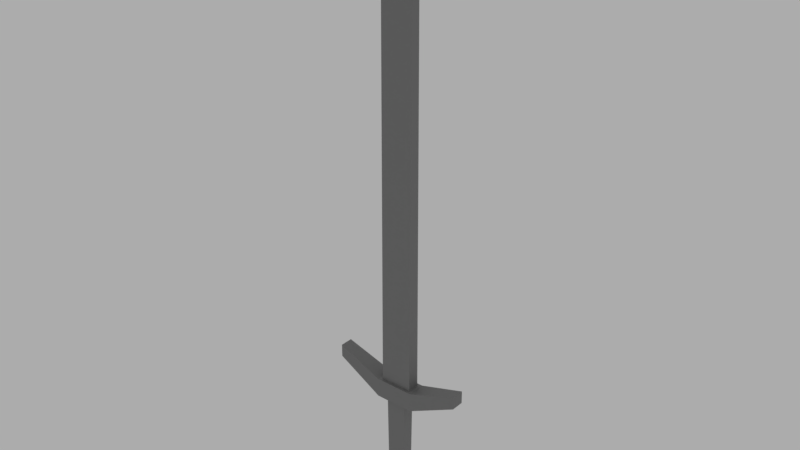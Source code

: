 # Source: Sword.blend  (saved by Blender 2.83.18; exported with 4.5.12 LTS)
import bpy
from mathutils import Matrix  # noqa: F401  (used for matrix-valued properties, if any)

bpy.ops.wm.read_factory_settings(use_empty=True)
scene = bpy.context.scene
scene.name = 'Scene'

# ---- materials (node trees are filled in below, after node groups)
mat_iron = bpy.data.materials.new('Iron')

# ---- material node trees
mat_iron.use_nodes = True; mat_iron.node_tree.nodes.clear()
_N = mat_iron.node_tree.nodes; _L = mat_iron.node_tree.links
n0 = _N.new('ShaderNodeBsdfPrincipled'); n0.name = 'Principled BSDF'; n0.location = (10, 300)
n0.distribution = 'GGX'
n0.subsurface_method = 'BURLEY'
n0.inputs[0].default_value = (0.2609, 0.2609, 0.2609, 1.0)
n0.inputs[1].default_value = 0.411
n0.inputs[2].default_value = 0.684
n0.inputs[3].default_value = 1.45
n0.inputs[13].default_value = 0.3344
n0.inputs[27].default_value = (0.0, 0.0, 0.0, 1.0)
n0.inputs[28].default_value = 1.0
n1 = _N.new('ShaderNodeOutputMaterial'); n1.name = 'Material Output'; n1.location = (300, 300)
_L.new(n0.outputs[0], n1.inputs[0])
n1.is_active_output = True

# ---- world
world_world = bpy.data.worlds.new('World'); scene.world = world_world
world_world.color = (0.4134, 0.4134, 0.4134)
world_world.use_sun_shadow = False
world_world.sun_shadow_jitter_overblur = 0.0

# ---- meshes
me_cube_004 = bpy.data.meshes.new('Cube.004')
me_cube_004.from_pydata([(0.03387, -0.01269, 0.1347), (0.02124, -0.008896, -0.1055), (0.03387, 0.01267, 0.1347), (0.02124, 0.008896, -0.1055), (0.02124, 0.01267, 0.09405), (0.02124, -0.01269, 0.09405), (0.04082, -0.0191, 0.1347), (0.04082, 0.01908, 0.1347), (0.04082, 0.01908, 0.09405), (0.04082, -0.0191, 0.09405), (0.1425, -0.01357, 0.1701), (0.1425, 0.01355, 0.1701), (0.1425, 0.01355, 0.1433), (0.1425, -0.01357, 0.1433), (0.03387, -0.008896, 1.052), (0.03387, 0.008896, 1.052), (0.01533, -0.006418, -0.1282), (0.01533, 0.006418, -0.1282), (-0.03387, -0.01269, 0.1347), (-0.02124, -0.008896, -0.1055), (-0.03387, 0.01267, 0.1347), (-0.02124, 0.008896, -0.1055), (-0.02124, 0.01267, 0.09405), (-0.02124, -0.01269, 0.09405), (-0.04082, -0.0191, 0.1347), (-0.04082, 0.01908, 0.1347), (-0.04082, 0.01908, 0.09405), (-0.04082, -0.0191, 0.09405), (-0.1425, -0.01357, 0.1701), (-0.1425, 0.01355, 0.1701), (-0.1425, 0.01355, 0.1433), (-0.1425, -0.01357, 0.1433), (-0.03387, -0.008896, 1.052), (-0.03387, 0.008896, 1.052), (-0.01533, -0.006418, -0.1282), (-0.01533, 0.006418, -0.1282), (0.0, -0.01269, 0.1347), (0.0, -0.008896, -0.1055), (0.0, 0.01267, 0.1347), (0.0, 0.008896, -0.1055), (0.0, 0.01267, 0.09405), (0.0, -0.01269, 0.09405), (0.0, -0.0191, 0.1347), (0.0, 0.01908, 0.1347), (0.0, 0.01908, 0.09405), (0.0, -0.0191, 0.09405), (0.0, -0.008896, 1.099), (0.0, 0.008896, 1.099), (0.0, -0.006418, -0.1282), (0.0, 0.006418, -0.1282)], [], [(38, 47, 15, 2), (5, 4, 8, 9), (40, 44, 8, 4), (36, 42, 6, 0), (3, 4, 5, 1), (39, 21, 22, 40), (43, 25, 20, 38), (8, 7, 11, 12), (45, 9, 6, 42), (2, 0, 6, 7), (37, 1, 5, 41), (44, 26, 25, 43), (12, 11, 10, 13), (6, 9, 13, 10), (7, 6, 10, 11), (9, 8, 12, 13), (47, 33, 32, 46), (46, 32, 18, 36), (0, 2, 15, 14), (49, 35, 21, 39), (3, 1, 16, 17), (37, 48, 16, 1), (48, 49, 17, 16), (23, 27, 26, 22), (21, 19, 23, 22), (26, 30, 29, 25), (20, 25, 24, 18), (30, 31, 28, 29), (24, 28, 31, 27), (25, 29, 28, 24), (27, 31, 30, 26), (18, 32, 33, 20), (21, 35, 34, 19), (45, 27, 23, 41), (9, 45, 41, 5), (34, 35, 49, 48), (19, 34, 48, 37), (17, 49, 39, 3), (14, 46, 36, 0), (15, 47, 46, 14), (8, 44, 43, 7), (19, 37, 41, 23), (27, 45, 42, 24), (7, 43, 38, 2), (3, 39, 40, 4), (18, 24, 42, 36), (22, 26, 44, 40), (20, 33, 47, 38)])
_uv = me_cube_004.uv_layers.new(name='UVMap')
_uv.uv.foreach_set('vector', [0.0, 0.0, 0.0, 0.0, 0.0, 0.0, 0.0, 0.0, 0.6667, 0.75, 0.8333, 0.75, 0.8333, 0.75, 0.6667, 0.75, 0.5, 0.75, 0.5, 0.75, 0.5, 0.75, 0.5, 0.75, 0.0, 0.0, 0.0, 0.0, 0.0, 0.0, 0.0, 0.0, 0.8333, 0.5, 0.8333, 0.75, 0.6667, 0.75, 0.6667, 0.5, 0.5, 0.5, 0.5, 0.5, 0.5, 0.75, 0.5, 0.75, 0.0, 0.0, 0.0, 0.0, 0.0, 0.0, 0.0, 0.0, 0.5, 0.75, 0.5, 1.0, 0.5, 1.0, 0.5, 0.75, 1.0, 0.75, 1.0, 0.75, 1.0, 1.0, 1.0, 1.0, 0.0, 0.0, 0.0, 0.0, 0.0, 0.0, 0.0, 0.0, 1.0, 0.5, 1.0, 0.5, 1.0, 0.75, 1.0, 0.75, 0.5, 0.75, 0.5, 0.75, 0.5, 1.0, 0.5, 1.0, 0.8333, 0.75, 0.8333, 1.0, 0.6667, 1.0, 0.6667, 0.75, 1.0, 1.0, 1.0, 0.75, 1.0, 0.75, 1.0, 1.0, 0.0, 0.0, 0.0, 0.0, 0.0, 0.0, 0.0, 0.0, 0.6667, 0.75, 0.8333, 0.75, 0.8333, 0.75, 0.6667, 0.75, 0.0, 0.0, 0.0, 0.0, 0.0, 0.0, 0.0, 0.0, 0.0, 0.0, 0.0, 0.0, 0.0, 0.0, 0.0, 0.0, 0.0, 0.0, 0.0, 0.0, 0.0, 0.0, 0.0, 0.0, 0.5, 0.5, 0.5, 0.5, 0.5, 0.5, 0.5, 0.5, 0.8333, 0.5, 0.6667, 0.5, 0.6667, 0.5, 0.8333, 0.5, 1.0, 0.5, 1.0, 0.5, 1.0, 0.5, 1.0, 0.5, 0.6667, 0.5, 0.8333, 0.5, 0.8333, 0.5, 0.6667, 0.5, 0.6667, 0.75, 0.6667, 0.75, 0.8333, 0.75, 0.8333, 0.75, 0.8333, 0.5, 0.6667, 0.5, 0.6667, 0.75, 0.8333, 0.75, 0.5, 0.75, 0.5, 0.75, 0.5, 1.0, 0.5, 1.0, 0.0, 0.0, 0.0, 0.0, 0.0, 0.0, 0.0, 0.0, 0.8333, 0.75, 0.6667, 0.75, 0.6667, 1.0, 0.8333, 1.0, 1.0, 1.0, 1.0, 1.0, 1.0, 0.75, 1.0, 0.75, 0.0, 0.0, 0.0, 0.0, 0.0, 0.0, 0.0, 0.0, 0.6667, 0.75, 0.6667, 0.75, 0.8333, 0.75, 0.8333, 0.75, 0.0, 0.0, 0.0, 0.0, 0.0, 0.0, 0.0, 0.0, 0.8333, 0.5, 0.8333, 0.5, 0.6667, 0.5, 0.6667, 0.5, 1.0, 0.75, 1.0, 0.75, 1.0, 0.75, 1.0, 0.75, 1.0, 0.75, 1.0, 0.75, 1.0, 0.75, 1.0, 0.75, 0.6667, 0.5, 0.8333, 0.5, 0.8333, 0.5, 0.6667, 0.5, 1.0, 0.5, 1.0, 0.5, 1.0, 0.5, 1.0, 0.5, 0.5, 0.5, 0.5, 0.5, 0.5, 0.5, 0.5, 0.5, 0.0, 0.0, 0.0, 0.0, 0.0, 0.0, 0.0, 0.0, 0.0, 0.0, 0.0, 0.0, 0.0, 0.0, 0.0, 0.0, 0.5, 0.75, 0.5, 0.75, 0.5, 1.0, 0.5, 1.0, 1.0, 0.5, 1.0, 0.5, 1.0, 0.75, 1.0, 0.75, 1.0, 0.75, 1.0, 0.75, 1.0, 1.0, 1.0, 1.0, 0.0, 0.0, 0.0, 0.0, 0.0, 0.0, 0.0, 0.0, 0.5, 0.5, 0.5, 0.5, 0.5, 0.75, 0.5, 0.75, 0.0, 0.0, 0.0, 0.0, 0.0, 0.0, 0.0, 0.0, 0.5, 0.75, 0.5, 0.75, 0.5, 0.75, 0.5, 0.75, 0.0, 0.0, 0.0, 0.0, 0.0, 0.0, 0.0, 0.0])
me_cube_004.materials.append(mat_iron)
me_cube_004.use_remesh_fix_poles = True
me_cube_004.use_remesh_preserve_attributes = False
me_cube_004.use_mirror_vertex_groups = False
me_cube_004.update()

# ---- objects
ob_sword = bpy.data.objects.new('Sword', me_cube_004)

# ---- transforms, parenting, visibility, modifiers, constraints
ob_sword.location = (0.0, 0.0, 0.0)
ob_sword.lineart.crease_threshold = 0.0

# ---- collection membership
scene.collection.objects.link(ob_sword)

# ---- scene / render settings (as saved in the file)
scene.frame_start = 0; scene.frame_end = 24; scene.frame_set(0)
scene.render.engine = 'CYCLES'
scene.render.resolution_percentage = 50
scene.render.fps = 30
scene.render.dither_intensity = 0.0
scene.cycles.use_denoising = False
scene.cycles.samples = 128
scene.cycles.sampling_pattern = 'TABULATED_SOBOL'
scene.cycles.use_adaptive_sampling = False
scene.cycles.use_light_tree = False
scene.view_settings.view_transform = 'Standard'
bpy.context.view_layer.update()

# ---- added for rendering (the .blend has no active camera): camera
cam_auto = bpy.data.cameras.new('AutoCamera')
cam_auto.lens = 50.0
cam_auto.sensor_width = 36.0
cam_auto.clip_end = 1000.0
ob_auto_camera = bpy.data.objects.new('AutoCamera', cam_auto)
scene.collection.objects.link(ob_auto_camera)
ob_auto_camera.location = (1.16588, -1.39906, 1.41796)
ob_auto_camera.rotation_euler = (1.09748, -7.21219e-08, 0.694738)
scene.camera = ob_auto_camera
bpy.context.view_layer.update()
